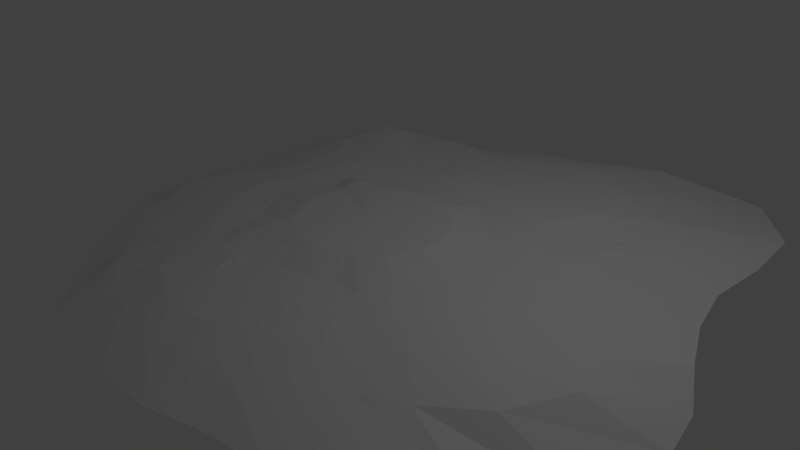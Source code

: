 # Source: G_island1.blend  (saved by Blender 2.78.0; exported with 4.5.12 LTS)
import bpy
from mathutils import Matrix  # noqa: F401  (used for matrix-valued properties, if any)

bpy.ops.wm.read_factory_settings(use_empty=True)
scene = bpy.context.scene
scene.name = 'Scene'

# ---- collections
col_collection_1 = bpy.data.collections.new('Collection 1'); scene.collection.children.link(col_collection_1)

# ---- world
world_world = bpy.data.worlds.new('World'); scene.world = world_world
world_world.color = (0.05088, 0.05088, 0.05088)
world_world.use_sun_shadow = False
world_world.sun_shadow_jitter_overblur = 0.0
world_world.cycles.sampling_method = 'MANUAL'

# ---- cameras
cam_camera = bpy.data.cameras.new('Camera')
cam_camera.clip_end = 100.0
cam_camera.lens = 35.0
cam_camera.sensor_width = 32.0
cam_camera.sensor_height = 18.0
cam_camera.ortho_scale = 7.314
cam_camera.dof.focus_distance = 0.0
cam_camera.dof.aperture_fstop = 128.0

# ---- lights
light_lamp = bpy.data.lights.new('Lamp', 'POINT')
light_lamp.transmission_factor = 0.0
light_lamp.cutoff_distance = 30.0
light_lamp.energy = 100.0
light_lamp.shadow_buffer_clip_start = 1.001
light_lamp.shadow_soft_size = 0.1
light_lamp.shadow_maximum_resolution = 0.006
light_lamp.use_absolute_resolution = True

# ---- meshes
me_sphere = bpy.data.meshes.new('Sphere')
me_sphere.from_pydata([(0.1842, 0.9263, 0.5169), (0.2761, 1.388, 0.3926), (0.3838, 2.163, 0.3695), (0.4664, 2.76, 0.3057), (0.6095, 3.989, 0.1951), (1.093, 5.138, 7.55e-08), (0.3648, 0.9476, 0.5198), (0.5416, 1.475, 0.3926), (0.7528, 2.129, 0.3695), (1.141, 2.678, 0.3057), (1.414, 3.496, 0.2358), (2.685, 5.289, -0.137), (0.5909, 0.8663, 0.5169), (0.7863, 1.308, 0.3926), (1.093, 1.995, 0.3695), (1.663, 2.543, 0.3057), (2.232, 3.165, 0.1951), (3.536, 4.178, 0.002832), (0.7625, 0.7203, 0.5169), (1.064, 1.049, 0.3926), (1.391, 1.64, 0.3695), (1.889, 1.946, 0.2506), (2.58, 2.413, 0.1951), (3.639, 3.228, 0.008937), (0.9537, 0.5247, 0.5169), (1.264, 0.7863, 0.3926), (1.636, 1.093, 0.3695), (2.193, 1.328, 0.3057), (2.655, 1.736, 0.1951), (3.602, 2.304, 7.55e-08), (1.019, 0.3614, 0.5169), (1.308, 0.5416, 0.3926), (1.817, 0.7528, 0.3695), (2.209, 0.9149, 0.3057), (2.886, 1.196, 0.1951), (3.806, 1.538, 7.55e-08), (1.063, 0.1842, 0.5169), (1.577, 0.2761, 0.3926), (2.039, 0.4379, 0.3695), (2.541, 0.4664, 0.3057), (3.064, 0.6095, 0.1951), (4.124, 0.8678, 7.55e-08), (1.063, -2.979e-07, 0.5169), (1.673, -3.839e-07, 0.3926), (2.102, -4.244e-07, 0.3695), (2.608, -2.033e-07, 0.3057), (3.584, -6.028e-07, 0.1951), (4.454, 0.3182, -0.1807), (1.083, -0.1842, 0.5169), (1.685, -0.2761, 0.3926), (2.19, -0.3838, 0.3695), (2.69, -0.4664, 0.3057), (3.736, -0.6095, 0.1951), (4.58, -0.2841, -0.2297), (0.9558, -0.3614, 0.5169), (1.597, -0.6088, 0.3926), (2.109, -0.7528, 0.3695), (2.754, -1.036, 0.3057), (3.391, -1.404, 0.1951), (4.474, -1.36, -0.2841), (0.9248, -0.5687, 0.5169), (1.348, -0.9209, 0.3926), (1.763, -1.187, 0.3695), (2.345, -1.472, 0.3057), (2.772, -1.92, 0.1951), (3.677, -2.203, 7.55e-08), (0.7083, -0.7619, 0.5169), (1.153, -1.178, 0.3926), (1.391, -1.391, 0.3695), (1.831, -1.69, 0.3057), (2.209, -2.209, 0.1951), (3.158, -2.803, 7.55e-08), (0.5247, -0.7853, 0.5169), (0.7863, -1.177, 0.3926), (1.093, -1.636, 0.3695), (1.539, -1.988, 0.3057), (1.736, -2.598, 0.1951), (2.352, -3.296, 7.55e-08), (0.3614, -0.8725, 0.5169), (0.5416, -1.308, 0.3926), (0.7528, -1.817, 0.3695), (1.109, -2.285, 0.3057), (1.196, -2.886, 0.1951), (1.517, -3.44, 7.55e-08), (0.1842, -0.9263, 0.5169), (0.2761, -1.388, 0.3926), (0.3838, -1.986, 0.3695), (0.4664, -2.597, 0.3057), (0.6095, -3.064, 0.1951), (0.7734, -3.665, 7.55e-08), (-4.188e-08, -0.9444, 0.5169), (-1.501e-07, -1.415, 0.3926), (-4.798e-07, -2.033, 0.3695), (3.002e-08, -2.668, 0.3057), (-6.235e-07, -3.124, 0.1951), (-8.091e-07, -3.693, 7.55e-08), (-0.1842, -0.9263, 0.5169), (-0.2761, -1.608, 0.3748), (-0.3838, -2.035, 0.3695), (-0.4664, -2.647, 0.3057), (-0.6095, -3.064, 0.1951), (-0.7734, -3.617, 7.55e-08), (-0.3614, -0.8725, 0.5169), (-0.6656, -1.457, 0.4154), (-0.7528, -1.817, 0.3695), (-1.053, -2.378, 0.3057), (-1.196, -2.886, 0.1951), (-1.419, -3.559, 7.55e-08), (-1.81e-07, -5.968e-07, 0.532), (-0.5247, -0.7853, 0.5169), (-0.8723, -1.271, 0.4473), (-1.093, -1.636, 0.3695), (-1.328, -1.988, 0.3057), (-1.707, -2.598, 0.1951), (-1.887, -3.089, 7.55e-08), (-0.6678, -0.6678, 0.5169), (-1.172, -1.152, 0.3926), (-1.502, -1.391, 0.3695), (-1.69, -1.69, 0.3057), (-2.045, -2.23, 0.1674), (-2.488, -2.595, 7.55e-08), (-0.7853, -0.5247, 0.5169), (-1.177, -0.7863, 0.3926), (-1.636, -1.093, 0.3695), (-1.988, -1.328, 0.3057), (-2.457, -1.722, 0.1951), (-3.001, -1.672, 0.1073), (-0.8725, -0.3614, 0.5169), (-1.388, -0.5416, 0.3926), (-1.899, -0.7528, 0.3695), (-2.327, -0.9149, 0.3057), (-2.886, -1.196, 0.1951), (-3.541, -1.157, 7.55e-08), (-0.9263, -0.1842, 0.5169), (-1.541, -0.2761, 0.3926), (-2.074, -0.3838, 0.3695), (-2.491, -0.4664, 0.3057), (-3.257, -0.6095, 0.1951), (-3.614, -0.6019, 7.55e-08), (-0.9444, -2.472e-07, 0.5169), (-1.538, -1.154e-07, 0.3926), (-2.116, 3.395e-08, 0.3695), (-2.574, -3.19e-07, 0.3057), (-3.124, 3.466e-07, 0.1951), (-3.674, 2.968e-07, 7.55e-08), (-0.9263, 0.1842, 0.5169), (-1.388, 0.2761, 0.3926), (-1.929, 0.3838, 0.3695), (-2.5, 0.4664, 0.3057), (-3.064, 0.6095, 0.1073), (-3.539, 0.7734, 7.55e-08), (-0.9611, 0.341, 0.4802), (-1.308, 0.5416, 0.3926), (-1.817, 0.7528, 0.3695), (-2.408, 0.9149, 0.3057), (-2.886, 1.196, 0.1951), (-3.663, 1.517, 7.55e-08), (-0.9804, 0.6323, 0.5169), (-1.369, 0.87, 0.3926), (-1.84, 1.226, 0.3695), (-2.506, 1.608, 0.3057), (-2.856, 2.035, 0.256), (-3.451, 2.527, 7.55e-08), (-0.7382, 0.7515, 0.5169), (-1.076, 1.055, 0.3911), (-1.627, 1.565, 0.3695), (-2.14, 2.038, 0.3057), (-2.604, 2.689, 0.3691), (-2.977, 3.058, 7.55e-08), (-0.5247, 0.7853, 0.5169), (-0.7863, 1.177, 0.3926), (-1.281, 1.768, 0.3695), (-1.565, 2.2, 0.3057), (-2.26, 3.167, 0.1951), (-2.586, 3.65, 7.55e-08), (-0.3614, 0.8725, 0.5169), (-0.5416, 1.308, 0.3926), (-0.7528, 1.817, 0.3695), (-0.9149, 2.209, 0.3057), (-1.47, 3.362, 0.1951), (-1.517, 3.663, 7.55e-08), (-0.1842, 0.9263, 0.5169), (-0.2761, 1.388, 0.3926), (-0.3838, 1.929, 0.3695), (-0.4664, 2.793, 0.3057), (-0.6095, 3.358, 0.1951), (-0.7734, 4.272, 7.55e-08), (9.743e-08, 0.9444, 0.5169), (2.079e-07, 1.415, 0.3926), (3.663e-07, 2.135, 0.3695), (3.002e-08, 2.732, 0.3057), (4.682e-07, 3.782, 0.1951), (6.678e-07, 4.556, 7.55e-08), (0.2676, 0.3075, -0.02226)], [], [(191, 190, 3, 4), (192, 191, 4, 5), (187, 108, 0), (188, 187, 0, 1), (189, 188, 1, 2), (190, 189, 2, 3), (3, 2, 8, 9), (4, 3, 9, 10), (5, 4, 10, 11), (0, 108, 6), (1, 0, 6, 7), (2, 1, 7, 8), (6, 108, 12), (7, 6, 12, 13), (8, 7, 13, 14), (9, 8, 14, 15), (10, 9, 15, 16), (11, 10, 16, 17), (15, 14, 20, 21), (16, 15, 21, 22), (17, 16, 22, 23), (12, 108, 18), (13, 12, 18, 19), (14, 13, 19, 20), (18, 108, 24), (19, 18, 24, 25), (20, 19, 25, 26), (21, 20, 26, 27), (22, 21, 27, 28), (23, 22, 28, 29), (28, 27, 33, 34), (29, 28, 34, 35), (24, 108, 30), (25, 24, 30, 31), (26, 25, 31, 32), (27, 26, 32, 33), (31, 30, 36, 37), (32, 31, 37, 38), (33, 32, 38, 39), (34, 33, 39, 40), (35, 34, 40, 41), (30, 108, 36), (41, 40, 46, 47), (36, 108, 42), (37, 36, 42, 43), (38, 37, 43, 44), (39, 38, 44, 45), (40, 39, 45, 46), (43, 42, 48, 49), (44, 43, 49, 50), (45, 44, 50, 51), (46, 45, 51, 52), (47, 46, 52, 53), (42, 108, 48), (53, 52, 58, 59), (48, 108, 54), (49, 48, 54, 55), (50, 49, 55, 56), (51, 50, 56, 57), (52, 51, 57, 58), (56, 55, 61, 62), (57, 56, 62, 63), (58, 57, 63, 64), (59, 58, 64, 65), (54, 108, 60), (55, 54, 60, 61), (60, 108, 66), (61, 60, 66, 67), (62, 61, 67, 68), (63, 62, 68, 69), (64, 63, 69, 70), (65, 64, 70, 71), (68, 67, 73, 74), (69, 68, 74, 75), (70, 69, 75, 76), (71, 70, 76, 77), (66, 108, 72), (67, 66, 72, 73), (72, 108, 78), (73, 72, 78, 79), (74, 73, 79, 80), (75, 74, 80, 81), (76, 75, 81, 82), (77, 76, 82, 83), (81, 80, 86, 87), (82, 81, 87, 88), (83, 82, 88, 89), (78, 108, 84), (79, 78, 84, 85), (80, 79, 85, 86), (84, 108, 90), (85, 84, 90, 91), (86, 85, 91, 92), (87, 86, 92, 93), (88, 87, 93, 94), (89, 88, 94, 95), (94, 93, 99, 100), (95, 94, 100, 101), (90, 108, 96), (91, 90, 96, 97), (92, 91, 97, 98), (93, 92, 98, 99), (96, 108, 102), (97, 96, 102, 103), (98, 97, 103, 104), (99, 98, 104, 105), (100, 99, 105, 106), (101, 100, 106, 107), (106, 105, 112, 113), (107, 106, 113, 114), (102, 108, 109), (103, 102, 109, 110), (104, 103, 110, 111), (105, 104, 111, 112), (110, 109, 115, 116), (111, 110, 116, 117), (112, 111, 117, 118), (113, 112, 118, 119), (114, 113, 119, 120), (108, 115, 109), (120, 119, 125, 126), (115, 108, 121), (116, 115, 121, 122), (117, 116, 122, 123), (118, 117, 123, 124), (119, 118, 124, 125), (122, 121, 127, 128), (123, 122, 128, 129), (124, 123, 129, 130), (125, 124, 130, 131), (126, 125, 131, 132), (121, 108, 127), (132, 131, 137, 138), (127, 108, 133), (128, 127, 133, 134), (129, 128, 134, 135), (130, 129, 135, 136), (131, 130, 136, 137), (135, 134, 140, 141), (136, 135, 141, 142), (137, 136, 142, 143), (138, 137, 143, 144), (133, 108, 139), (134, 133, 139, 140), (139, 108, 145), (140, 139, 145, 146), (141, 140, 146, 147), (142, 141, 147, 148), (143, 142, 148, 149), (144, 143, 149, 150), (148, 147, 153, 154), (149, 148, 154, 155), (150, 149, 155, 156), (145, 108, 151), (146, 145, 151, 152), (147, 146, 152, 153), (151, 108, 157), (152, 151, 157, 158), (153, 152, 158, 159), (154, 153, 159, 160), (155, 154, 160, 161), (156, 155, 161, 162), (160, 159, 165, 166), (161, 160, 166, 167), (162, 161, 167, 168), (157, 108, 163), (158, 157, 163, 164), (159, 158, 164, 165), (163, 108, 169), (164, 163, 169, 170), (165, 164, 170, 171), (166, 165, 171, 172), (167, 166, 172, 173), (168, 167, 173, 174), (173, 172, 178, 179), (174, 173, 179, 180), (169, 108, 175), (170, 169, 175, 176), (171, 170, 176, 177), (172, 171, 177, 178), (175, 108, 181), (176, 175, 181, 182), (177, 176, 182, 183), (178, 177, 183, 184), (179, 178, 184, 185), (180, 179, 185, 186), (185, 184, 190, 191), (186, 185, 191, 192), (181, 108, 187), (182, 181, 187, 188), (183, 182, 188, 189), (184, 183, 189, 190), (162, 168, 193), (120, 126, 193), (59, 65, 193), (23, 29, 193), (186, 192, 193), (77, 83, 193), (126, 132, 193), (89, 95, 193), (17, 23, 193), (83, 89, 193), (41, 47, 193), (144, 150, 193), (156, 162, 193), (150, 156, 193), (47, 53, 193), (107, 114, 193), (11, 17, 193), (174, 180, 193), (65, 71, 193), (114, 120, 193), (5, 11, 193), (180, 186, 193), (132, 138, 193), (71, 77, 193), (29, 35, 193), (138, 144, 193), (192, 5, 193), (95, 101, 193), (35, 41, 193), (101, 107, 193), (53, 59, 193), (168, 174, 193)])
_uv = me_sphere.uv_layers.new(name='UVMap')
_uv.uv.foreach_set('vector', [0.4447, 0.7501, 0.3839, 0.7585, 0.3819, 0.7313, 0.4517, 0.7135, 0.4905, 0.7441, 0.4447, 0.7501, 0.4517, 0.7135, 0.5148, 0.6767, 0.5904, 0.1974, 0.5553, 0.1551, 0.5979, 0.1898, 0.3076, 0.7688, 0.2794, 0.7725, 0.277, 0.762, 0.3039, 0.753, 0.3492, 0.7632, 0.3076, 0.7688, 0.3039, 0.753, 0.3479, 0.7407, 0.3839, 0.7585, 0.3492, 0.7632, 0.3479, 0.7407, 0.3819, 0.7313, 0.3819, 0.7313, 0.3479, 0.7407, 0.3431, 0.7197, 0.372, 0.6931, 0.4517, 0.7135, 0.3819, 0.7313, 0.372, 0.6931, 0.4171, 0.6711, 0.5148, 0.6767, 0.4517, 0.7135, 0.4171, 0.6711, 0.5121, 0.5838, 0.5979, 0.1898, 0.5553, 0.1551, 0.6068, 0.184, 0.3039, 0.753, 0.277, 0.762, 0.2767, 0.7515, 0.3067, 0.7369, 0.3479, 0.7407, 0.3039, 0.753, 0.3067, 0.7369, 0.3431, 0.7197, 0.6068, 0.184, 0.5553, 0.1551, 0.6139, 0.172, 0.3067, 0.7369, 0.2767, 0.7515, 0.2704, 0.739, 0.2952, 0.7239, 0.3431, 0.7197, 0.3067, 0.7369, 0.2952, 0.7239, 0.3328, 0.701, 0.372, 0.6931, 0.3431, 0.7197, 0.3328, 0.701, 0.3604, 0.6641, 0.4171, 0.6711, 0.372, 0.6931, 0.3604, 0.6641, 0.3922, 0.6264, 0.5121, 0.5838, 0.4171, 0.6711, 0.3922, 0.6264, 0.4413, 0.5435, 0.3604, 0.6641, 0.3328, 0.701, 0.31, 0.6865, 0.3244, 0.655, 0.3922, 0.6264, 0.3604, 0.6641, 0.3244, 0.655, 0.3464, 0.6118, 0.4413, 0.5435, 0.3922, 0.6264, 0.3464, 0.6118, 0.386, 0.5443, 0.6139, 0.172, 0.5553, 0.1551, 0.6162, 0.1591, 0.2952, 0.7239, 0.2704, 0.739, 0.2608, 0.7302, 0.2782, 0.7097, 0.3328, 0.701, 0.2952, 0.7239, 0.2782, 0.7097, 0.31, 0.6865, 0.6162, 0.1591, 0.5553, 0.1551, 0.6175, 0.1433, 0.2782, 0.7097, 0.2608, 0.7302, 0.2481, 0.7207, 0.2616, 0.6999, 0.31, 0.6865, 0.2782, 0.7097, 0.2616, 0.6999, 0.2767, 0.6762, 0.3244, 0.655, 0.31, 0.6865, 0.2767, 0.6762, 0.2864, 0.6423, 0.3464, 0.6118, 0.3244, 0.655, 0.2864, 0.6423, 0.3069, 0.6122, 0.386, 0.5443, 0.3464, 0.6118, 0.3069, 0.6122, 0.3331, 0.5526, 0.3069, 0.6122, 0.2864, 0.6423, 0.2625, 0.6442, 0.2741, 0.6027, 0.3331, 0.5526, 0.3069, 0.6122, 0.2741, 0.6027, 0.2876, 0.5462, 0.6175, 0.1433, 0.5553, 0.1551, 0.6144, 0.1335, 0.2616, 0.6999, 0.2481, 0.7207, 0.2383, 0.7179, 0.2471, 0.6989, 0.2767, 0.6762, 0.2616, 0.6999, 0.2471, 0.6989, 0.2558, 0.6681, 0.2864, 0.6423, 0.2767, 0.6762, 0.2558, 0.6681, 0.2625, 0.6442, 0.2471, 0.6989, 0.2383, 0.7179, 0.2277, 0.7164, 0.23, 0.6853, 0.2558, 0.6681, 0.2471, 0.6989, 0.23, 0.6853, 0.2361, 0.6576, 0.2625, 0.6442, 0.2558, 0.6681, 0.2361, 0.6576, 0.2343, 0.6282, 0.2741, 0.6027, 0.2625, 0.6442, 0.2343, 0.6282, 0.2391, 0.5965, 0.2876, 0.5462, 0.2741, 0.6027, 0.2391, 0.5965, 0.2468, 0.5327, 0.6144, 0.1335, 0.5553, 0.1551, 0.6098, 0.1239, 0.7742, 0.03873, 0.7164, 0.06728, 0.7164, 0.02069, 0.7708, 0.0001335, 0.6098, 0.1239, 0.5553, 0.1551, 0.603, 0.1157, 0.6369, 0.1085, 0.6098, 0.1239, 0.603, 0.1157, 0.6309, 0.0926, 0.6636, 0.09842, 0.6369, 0.1085, 0.6309, 0.0926, 0.65, 0.07655, 0.6872, 0.08079, 0.6636, 0.09842, 0.65, 0.07655, 0.6728, 0.05752, 0.7164, 0.06728, 0.6872, 0.08079, 0.6728, 0.05752, 0.7164, 0.02069, 0.2023, 0.6833, 0.2099, 0.7188, 0.1992, 0.72, 0.1863, 0.686, 0.1971, 0.6588, 0.2023, 0.6833, 0.1863, 0.686, 0.1741, 0.6584, 0.1909, 0.6297, 0.1971, 0.6588, 0.1741, 0.6584, 0.1633, 0.6307, 0.1787, 0.5738, 0.1909, 0.6297, 0.1633, 0.6307, 0.1424, 0.5733, 0.1847, 0.516, 0.1787, 0.5738, 0.1424, 0.5733, 0.1489, 0.516, 0.603, 0.1157, 0.5553, 0.1551, 0.5971, 0.1067, 0.1489, 0.516, 0.1424, 0.5733, 0.1016, 0.6017, 0.08833, 0.5342, 0.5971, 0.1067, 0.5553, 0.1551, 0.5848, 0.1034, 0.1863, 0.686, 0.1992, 0.72, 0.1905, 0.7294, 0.1683, 0.695, 0.1741, 0.6584, 0.1863, 0.686, 0.1683, 0.695, 0.154, 0.6675, 0.1633, 0.6307, 0.1741, 0.6584, 0.154, 0.6675, 0.1302, 0.634, 0.1424, 0.5733, 0.1633, 0.6307, 0.1302, 0.634, 0.1016, 0.6017, 0.154, 0.6675, 0.1683, 0.695, 0.1533, 0.713, 0.1332, 0.6923, 0.1302, 0.634, 0.154, 0.6675, 0.1332, 0.6923, 0.1101, 0.6622, 0.1016, 0.6017, 0.1302, 0.634, 0.1101, 0.6622, 0.07917, 0.6427, 0.08833, 0.5342, 0.1016, 0.6017, 0.07917, 0.6427, 0.05172, 0.5935, 0.5848, 0.1034, 0.5553, 0.1551, 0.5758, 0.09528, 0.1683, 0.695, 0.1905, 0.7294, 0.1791, 0.7336, 0.1533, 0.713, 0.5758, 0.09528, 0.5553, 0.1551, 0.5589, 0.09462, 0.1533, 0.713, 0.1791, 0.7336, 0.1705, 0.7482, 0.1408, 0.7272, 0.1332, 0.6923, 0.1533, 0.713, 0.1408, 0.7272, 0.1258, 0.716, 0.1101, 0.6622, 0.1332, 0.6923, 0.1258, 0.716, 0.1034, 0.6941, 0.07917, 0.6427, 0.1101, 0.6622, 0.1034, 0.6941, 0.06894, 0.6781, 0.05172, 0.5935, 0.07917, 0.6427, 0.06894, 0.6781, 0.02327, 0.6301, 0.1258, 0.716, 0.1408, 0.7272, 0.1449, 0.7483, 0.1152, 0.7358, 0.1034, 0.6941, 0.1258, 0.716, 0.1152, 0.7358, 0.08978, 0.7142, 0.06894, 0.6781, 0.1034, 0.6941, 0.08978, 0.7142, 0.05213, 0.7096, 0.02327, 0.6301, 0.06894, 0.6781, 0.05213, 0.7096, 0.004064, 0.6818, 0.5589, 0.09462, 0.5553, 0.1551, 0.5498, 0.1004, 0.1408, 0.7272, 0.1705, 0.7482, 0.1712, 0.759, 0.1449, 0.7483, 0.5498, 0.1004, 0.5553, 0.1551, 0.5392, 0.1025, 0.1449, 0.7483, 0.1712, 0.759, 0.168, 0.7694, 0.1401, 0.7638, 0.1152, 0.7358, 0.1449, 0.7483, 0.1401, 0.7638, 0.1086, 0.7573, 0.08978, 0.7142, 0.1152, 0.7358, 0.1086, 0.7573, 0.07768, 0.7421, 0.05213, 0.7096, 0.08978, 0.7142, 0.07768, 0.7421, 0.04175, 0.7438, 0.004064, 0.6818, 0.05213, 0.7096, 0.04175, 0.7438, 0.004808, 0.7313, 0.07768, 0.7421, 0.1086, 0.7573, 0.103, 0.7803, 0.06706, 0.7823, 0.04175, 0.7438, 0.07768, 0.7421, 0.06706, 0.7823, 0.03809, 0.7792, 0.004808, 0.7313, 0.04175, 0.7438, 0.03809, 0.7792, 0.0001335, 0.7764, 0.5392, 0.1025, 0.5553, 0.1551, 0.5293, 0.1066, 0.1401, 0.7638, 0.168, 0.7694, 0.1669, 0.7801, 0.1385, 0.7799, 0.1086, 0.7573, 0.1401, 0.7638, 0.1385, 0.7799, 0.103, 0.7803, 0.5293, 0.1066, 0.5553, 0.1551, 0.5204, 0.1126, 0.1385, 0.7799, 0.1669, 0.7801, 0.1679, 0.7909, 0.1399, 0.796, 0.103, 0.7803, 0.1385, 0.7799, 0.1399, 0.796, 0.1045, 0.8027, 0.06706, 0.7823, 0.103, 0.7803, 0.1045, 0.8027, 0.06809, 0.8096, 0.03809, 0.7792, 0.06706, 0.7823, 0.06809, 0.8096, 0.04132, 0.8147, 0.0001335, 0.7764, 0.03809, 0.7792, 0.04132, 0.8147, 0.006854, 0.8212, 0.04132, 0.8147, 0.06809, 0.8096, 0.07426, 0.836, 0.05122, 0.8489, 0.006854, 0.8212, 0.04132, 0.8147, 0.05122, 0.8489, 0.01954, 0.8648, 0.5204, 0.1126, 0.5553, 0.1551, 0.5128, 0.1202, 0.1399, 0.796, 0.1679, 0.7909, 0.1708, 0.8013, 0.1318, 0.814, 0.1045, 0.8027, 0.1399, 0.796, 0.1318, 0.814, 0.1085, 0.8247, 0.06809, 0.8096, 0.1045, 0.8027, 0.1085, 0.8247, 0.07426, 0.836, 0.5128, 0.1202, 0.5553, 0.1551, 0.5068, 0.1292, 0.1318, 0.814, 0.1708, 0.8013, 0.1757, 0.8109, 0.1449, 0.8347, 0.1085, 0.8247, 0.1318, 0.814, 0.1449, 0.8347, 0.1249, 0.8436, 0.07426, 0.836, 0.1085, 0.8247, 0.1249, 0.8436, 0.09571, 0.8667, 0.05122, 0.8489, 0.07426, 0.836, 0.09571, 0.8667, 0.06752, 0.8805, 0.01954, 0.8648, 0.05122, 0.8489, 0.06752, 0.8805, 0.02997, 0.9012, 0.06752, 0.8805, 0.09571, 0.8667, 0.1209, 0.8786, 0.08937, 0.9068, 0.02997, 0.9012, 0.06752, 0.8805, 0.08937, 0.9068, 0.06158, 0.9237, 0.5068, 0.1292, 0.5553, 0.1551, 0.5027, 0.1391, 0.1449, 0.8347, 0.1757, 0.8109, 0.1824, 0.8194, 0.1579, 0.8445, 0.1249, 0.8436, 0.1449, 0.8347, 0.1579, 0.8445, 0.1389, 0.8613, 0.09571, 0.8667, 0.1249, 0.8436, 0.1389, 0.8613, 0.1209, 0.8786, 0.1579, 0.8445, 0.1824, 0.8194, 0.1907, 0.8265, 0.1676, 0.861, 0.1389, 0.8613, 0.1579, 0.8445, 0.1676, 0.861, 0.1571, 0.8823, 0.1209, 0.8786, 0.1389, 0.8613, 0.1571, 0.8823, 0.1416, 0.8964, 0.08937, 0.9068, 0.1209, 0.8786, 0.1416, 0.8964, 0.1136, 0.9229, 0.06158, 0.9237, 0.08937, 0.9068, 0.1136, 0.9229, 0.09614, 0.9532, 0.5553, 0.1551, 0.5006, 0.1497, 0.5027, 0.1391, 0.09614, 0.9532, 0.1136, 0.9229, 0.1471, 0.9413, 0.1551, 0.9727, 0.5006, 0.1497, 0.5553, 0.1551, 0.5006, 0.1605, 0.1676, 0.861, 0.1907, 0.8265, 0.2001, 0.8317, 0.1887, 0.8577, 0.1571, 0.8823, 0.1676, 0.861, 0.1887, 0.8577, 0.1756, 0.8871, 0.1416, 0.8964, 0.1571, 0.8823, 0.1756, 0.8871, 0.1654, 0.9099, 0.1136, 0.9229, 0.1416, 0.8964, 0.1654, 0.9099, 0.1471, 0.9413, 0.1887, 0.8577, 0.2001, 0.8317, 0.2104, 0.8351, 0.2049, 0.8674, 0.1756, 0.8871, 0.1887, 0.8577, 0.2049, 0.8674, 0.1977, 0.8989, 0.1654, 0.9099, 0.1756, 0.8871, 0.1977, 0.8989, 0.1925, 0.9253, 0.1471, 0.9413, 0.1654, 0.9099, 0.1925, 0.9253, 0.1816, 0.9607, 0.1551, 0.9727, 0.1471, 0.9413, 0.1816, 0.9607, 0.1898, 0.9999, 0.5006, 0.1605, 0.5553, 0.1551, 0.5027, 0.171, 0.1898, 0.9999, 0.1816, 0.9607, 0.2187, 0.976, 0.2225, 0.9992, 0.5027, 0.171, 0.5553, 0.1551, 0.5068, 0.181, 0.2049, 0.8674, 0.2104, 0.8351, 0.2211, 0.8365, 0.2218, 0.8736, 0.1977, 0.8989, 0.2049, 0.8674, 0.2218, 0.8736, 0.2206, 0.9054, 0.1925, 0.9253, 0.1977, 0.8989, 0.2206, 0.9054, 0.2198, 0.9305, 0.1816, 0.9607, 0.1925, 0.9253, 0.2198, 0.9305, 0.2187, 0.976, 0.2206, 0.9054, 0.2218, 0.8736, 0.2377, 0.8708, 0.2431, 0.9043, 0.2198, 0.9305, 0.2206, 0.9054, 0.2431, 0.9043, 0.2474, 0.931, 0.2187, 0.976, 0.2198, 0.9305, 0.2474, 0.931, 0.2523, 0.9632, 0.2225, 0.9992, 0.2187, 0.976, 0.2523, 0.9632, 0.2578, 0.9968, 0.5068, 0.181, 0.5553, 0.1551, 0.5128, 0.1899, 0.2218, 0.8736, 0.2211, 0.8365, 0.2319, 0.8358, 0.2377, 0.8708, 0.5128, 0.1899, 0.5553, 0.1551, 0.5204, 0.1975, 0.2377, 0.8708, 0.2319, 0.8358, 0.2424, 0.833, 0.2524, 0.8596, 0.2431, 0.9043, 0.2377, 0.8708, 0.2524, 0.8596, 0.2636, 0.89, 0.2474, 0.931, 0.2431, 0.9043, 0.2636, 0.89, 0.2736, 0.9225, 0.2523, 0.9632, 0.2474, 0.931, 0.2736, 0.9225, 0.2875, 0.9557, 0.2578, 0.9968, 0.2523, 0.9632, 0.2875, 0.9557, 0.3014, 0.9824, 0.2736, 0.9225, 0.2636, 0.89, 0.284, 0.8801, 0.2989, 0.9132, 0.2875, 0.9557, 0.2736, 0.9225, 0.2989, 0.9132, 0.3197, 0.9391, 0.3014, 0.9824, 0.2875, 0.9557, 0.3197, 0.9391, 0.3457, 0.9825, 0.5204, 0.1975, 0.5553, 0.1551, 0.5247, 0.2061, 0.2524, 0.8596, 0.2424, 0.833, 0.252, 0.8339, 0.267, 0.8525, 0.2636, 0.89, 0.2524, 0.8596, 0.267, 0.8525, 0.284, 0.8801, 0.5247, 0.2061, 0.5553, 0.1551, 0.5349, 0.2198, 0.267, 0.8525, 0.252, 0.8339, 0.2689, 0.8315, 0.2867, 0.8528, 0.284, 0.8801, 0.267, 0.8525, 0.2867, 0.8528, 0.3117, 0.8772, 0.2989, 0.9132, 0.284, 0.8801, 0.3117, 0.8772, 0.3399, 0.9124, 0.3197, 0.9391, 0.2989, 0.9132, 0.3399, 0.9124, 0.3677, 0.9289, 0.3457, 0.9825, 0.3197, 0.9391, 0.3677, 0.9289, 0.4027, 0.9612, 0.3399, 0.9124, 0.3117, 0.8772, 0.3295, 0.8619, 0.3615, 0.8873, 0.3677, 0.9289, 0.3399, 0.9124, 0.3615, 0.8873, 0.4013, 0.9085, 0.4027, 0.9612, 0.3677, 0.9289, 0.4013, 0.9085, 0.4304, 0.9294, 0.5349, 0.2198, 0.5553, 0.1551, 0.5501, 0.2162, 0.2867, 0.8528, 0.2689, 0.8315, 0.274, 0.8166, 0.2952, 0.8342, 0.3117, 0.8772, 0.2867, 0.8528, 0.2952, 0.8342, 0.3295, 0.8619, 0.5501, 0.2162, 0.5553, 0.1551, 0.561, 0.2098, 0.2952, 0.8342, 0.274, 0.8166, 0.2744, 0.804, 0.3, 0.8163, 0.3295, 0.8619, 0.2952, 0.8342, 0.3, 0.8163, 0.3383, 0.8402, 0.3615, 0.8873, 0.3295, 0.8619, 0.3383, 0.8402, 0.3658, 0.853, 0.4013, 0.9085, 0.3615, 0.8873, 0.3658, 0.853, 0.4272, 0.8853, 0.4304, 0.9294, 0.4013, 0.9085, 0.4272, 0.8853, 0.46, 0.9003, 0.4272, 0.8853, 0.3658, 0.853, 0.3611, 0.8155, 0.4318, 0.8382, 0.46, 0.9003, 0.4272, 0.8853, 0.4318, 0.8382, 0.4526, 0.8385, 0.561, 0.2098, 0.5553, 0.1551, 0.5715, 0.2076, 0.3, 0.8163, 0.2744, 0.804, 0.2781, 0.7939, 0.3056, 0.8011, 0.3383, 0.8402, 0.3, 0.8163, 0.3056, 0.8011, 0.3369, 0.8092, 0.3658, 0.853, 0.3383, 0.8402, 0.3369, 0.8092, 0.3611, 0.8155, 0.5715, 0.2076, 0.5553, 0.1551, 0.5814, 0.2034, 0.3056, 0.8011, 0.2781, 0.7939, 0.2798, 0.7833, 0.3082, 0.785, 0.3369, 0.8092, 0.3056, 0.8011, 0.3082, 0.785, 0.3404, 0.787, 0.3611, 0.8155, 0.3369, 0.8092, 0.3404, 0.787, 0.3911, 0.7849, 0.4318, 0.8382, 0.3611, 0.8155, 0.3911, 0.7849, 0.4255, 0.7888, 0.4526, 0.8385, 0.4318, 0.8382, 0.4255, 0.7888, 0.4805, 0.7907, 0.4255, 0.7888, 0.3911, 0.7849, 0.3839, 0.7585, 0.4447, 0.7501, 0.4805, 0.7907, 0.4255, 0.7888, 0.4447, 0.7501, 0.4905, 0.7441, 0.5814, 0.2034, 0.5553, 0.1551, 0.5904, 0.1974, 0.3082, 0.785, 0.2798, 0.7833, 0.2794, 0.7725, 0.3076, 0.7688, 0.3404, 0.787, 0.3082, 0.785, 0.3076, 0.7688, 0.3492, 0.7632, 0.3911, 0.7849, 0.3404, 0.787, 0.3492, 0.7632, 0.3839, 0.7585, 0.4775, 0.1312, 0.4861, 0.1717, 0.2454, 0.2291, 0.2034, 0.0001335, 0.2647, 0.007537, 0.2454, 0.2291, 0.02359, 0.3716, 0.01061, 0.3033, 0.2454, 0.2291, 0.2656, 0.4877, 0.2236, 0.4541, 0.2454, 0.2291, 0.467, 0.3168, 0.4537, 0.3628, 0.2454, 0.2291, 0.004604, 0.2036, 0.02646, 0.1594, 0.2454, 0.2291, 0.2647, 0.007537, 0.3079, 0.0001337, 0.2454, 0.2291, 0.04134, 0.1167, 0.06654, 0.07945, 0.2454, 0.2291, 0.3136, 0.5157, 0.2656, 0.4877, 0.2454, 0.2291, 0.02646, 0.1594, 0.04134, 0.1167, 0.2454, 0.2291, 0.7742, 0.03873, 0.7708, 0.0001335, 0.9911, 0.1043, 0.3667, 0.03377, 0.3983, 0.0667, 0.2454, 0.2291, 0.4374, 0.08653, 0.4775, 0.1312, 0.2454, 0.2291, 0.3983, 0.0667, 0.4374, 0.08653, 0.2454, 0.2291, 0.1038, 0.4275, 0.07098, 0.413, 0.2454, 0.2291, 0.1215, 0.01735, 0.1596, 0.01147, 0.2454, 0.2291, 0.3954, 0.5141, 0.3136, 0.5157, 0.2454, 0.2291, 0.5003, 0.2104, 0.4641, 0.261, 0.2454, 0.2291, 0.01061, 0.3033, 0.0001335, 0.2584, 0.2454, 0.2291, 0.1596, 0.01147, 0.2034, 0.0001335, 0.2454, 0.2291, 0.4434, 0.4341, 0.3954, 0.5141, 0.2454, 0.2291, 0.4641, 0.261, 0.467, 0.3168, 0.2454, 0.2291, 0.3079, 0.0001337, 0.3364, 0.01582, 0.2454, 0.2291, 0.0001335, 0.2584, 0.004604, 0.2036, 0.2454, 0.2291, 0.2236, 0.4541, 0.1807, 0.4372, 0.2454, 0.2291, 0.3364, 0.01582, 0.3667, 0.03377, 0.2454, 0.2291, 0.4537, 0.3628, 0.4434, 0.4341, 0.2454, 0.2291, 0.06654, 0.07945, 0.09662, 0.04571, 0.2454, 0.2291, 0.1807, 0.4372, 0.1384, 0.4289, 0.2454, 0.2291, 0.09662, 0.04571, 0.1215, 0.01735, 0.2454, 0.2291, 0.07098, 0.413, 0.02359, 0.3716, 0.2454, 0.2291, 0.4861, 0.1717, 0.5003, 0.2104, 0.2454, 0.2291])
me_sphere.use_remesh_preserve_volume = False
me_sphere.use_remesh_preserve_attributes = False
me_sphere.use_mirror_vertex_groups = False
me_sphere.update()

# ---- objects
ob_sphere = bpy.data.objects.new('Sphere', me_sphere)
ob_lamp = bpy.data.objects.new('Lamp', light_lamp)
ob_camera = bpy.data.objects.new('Camera', cam_camera)

# ---- transforms, parenting, visibility, modifiers, constraints
ob_sphere.location = (0.0, 0.0, 0.0)
ob_sphere.lineart.crease_threshold = 0.0
ob_lamp.location = (4.076, 1.005, 5.904)
ob_lamp.rotation_euler = (0.6503, 0.05522, 1.866)
ob_lamp.lock_rotations_4d = False
ob_lamp.empty_display_type = 'ARROWS'
ob_lamp.color = (0.0, 0.0, 0.0, 0.0)
ob_lamp.lineart.crease_threshold = 0.0
ob_camera.location = (7.481, -6.508, 5.344)
ob_camera.rotation_euler = (1.109, 0.0, 0.8149)
ob_camera.lock_rotations_4d = False
ob_camera.empty_display_type = 'ARROWS'
ob_camera.color = (0.0, 0.0, 0.0, 0.0)
ob_camera.display_type = 'WIRE'
ob_camera.lineart.crease_threshold = 0.0

# ---- collection membership
col_collection_1.objects.link(ob_sphere)
col_collection_1.objects.link(ob_lamp)
col_collection_1.objects.link(ob_camera)

# ---- scene / render settings (as saved in the file)
scene.camera = ob_camera
scene.frame_start = 1; scene.frame_end = 250; scene.frame_set(1)
scene.render.engine = 'BLENDER_EEVEE_NEXT'
scene.render.resolution_percentage = 50
scene.render.dither_intensity = 0.0
scene.cycles.use_denoising = False
scene.cycles.samples = 128
scene.cycles.sampling_pattern = 'TABULATED_SOBOL'
scene.cycles.light_sampling_threshold = 0.0
scene.cycles.use_adaptive_sampling = False
scene.cycles.use_light_tree = False
scene.cycles.blur_glossy = 0.0
scene.cycles.sample_clamp_indirect = 0.0
scene.view_settings.view_transform = 'Standard'
bpy.context.view_layer.update()
